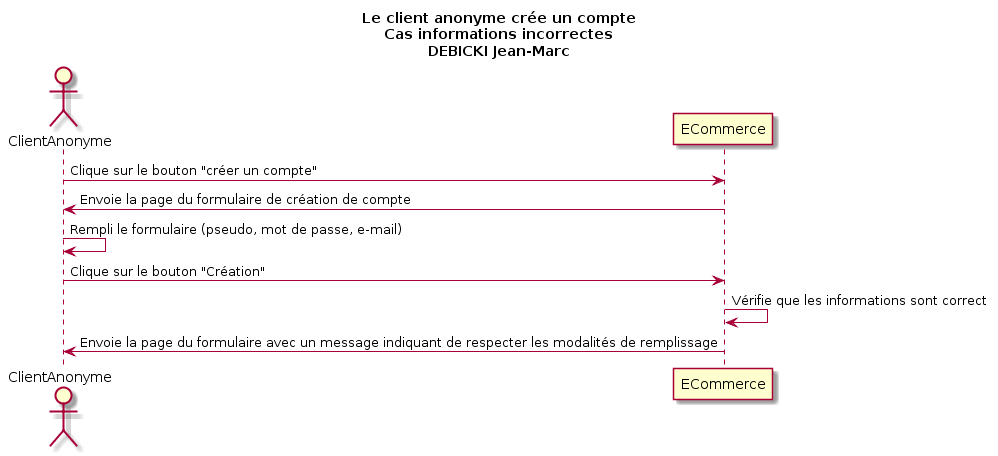

The diagram above was rendered by PlantUML. Its source (embedded in the PNG):
@startuml
Title Le client anonyme crée un compte\nCas informations incorrectes\nDEBICKI Jean-Marc

Actor ClientAnonyme as v
participant ECommerce as a

v -> a : Clique sur le bouton "créer un compte"
v <- a : Envoie la page du formulaire de création de compte
v -> v : Rempli le formulaire (pseudo, mot de passe, e-mail) 
v -> a : Clique sur le bouton "Création"
a -> a : Vérifie que les informations sont correct
v <- a : Envoie la page du formulaire avec un message indiquant de respecter les modalités de remplissage
@enduml